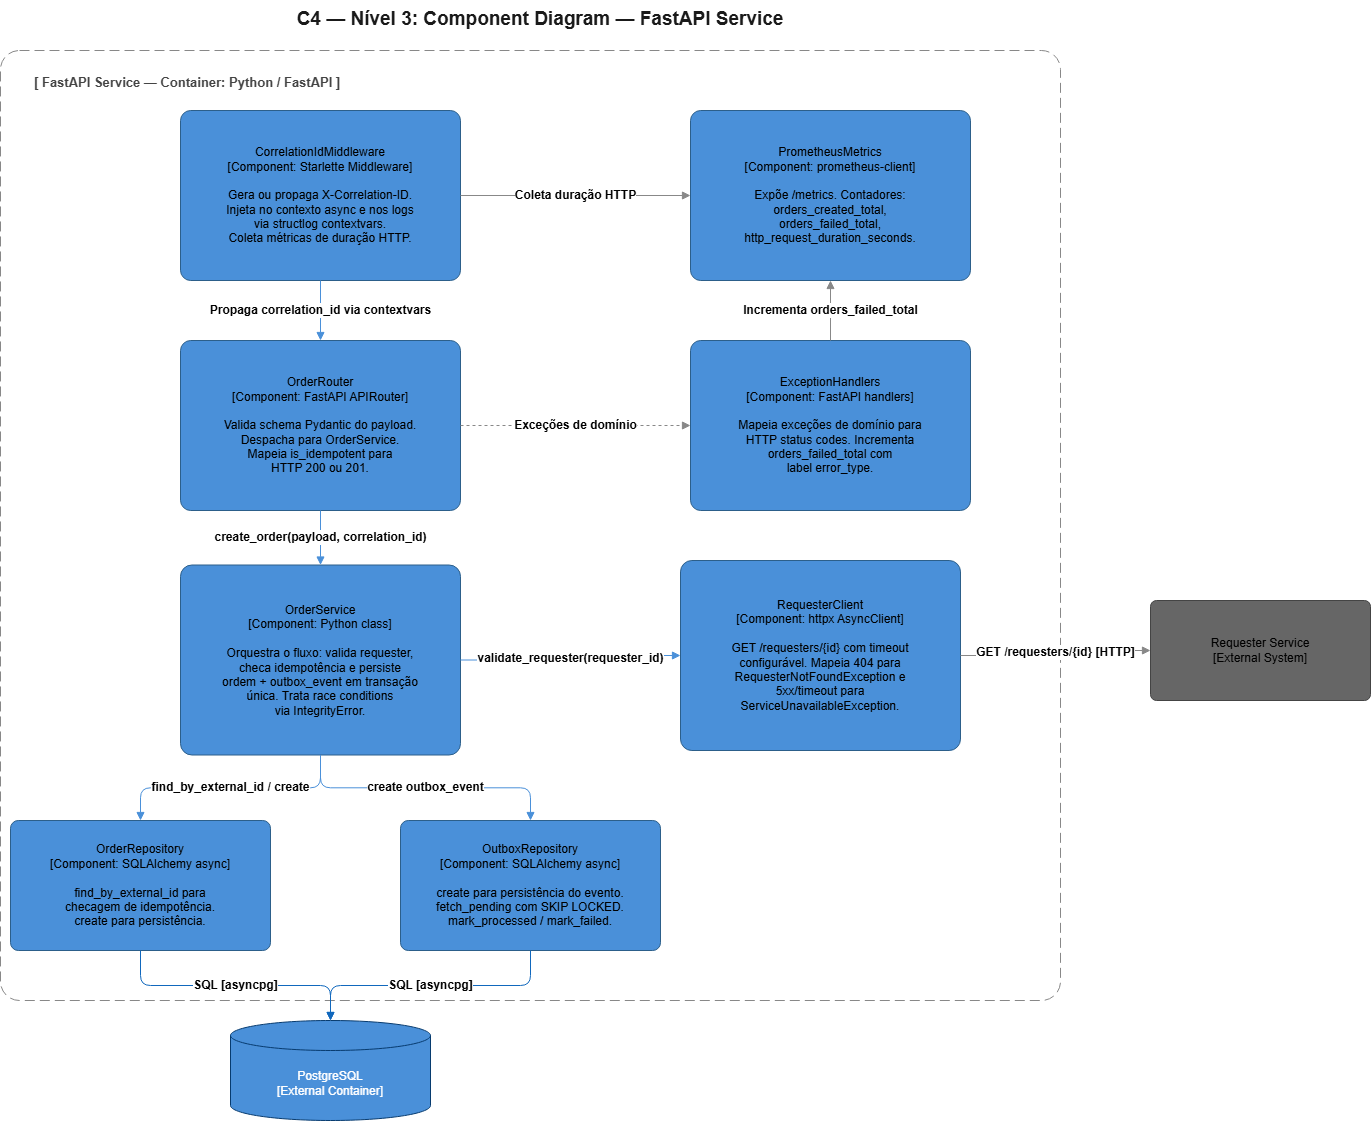

The diagram above was exported from draw.io. Its source (the exported page's mxGraphModel, read from the mxfile embedded in the PNG):
<mxGraphModel dx="1426" dy="743" grid="1" gridSize="10" guides="1" tooltips="1" connect="1" arrows="1" fold="1" page="1" pageScale="1" pageWidth="827" pageHeight="1169" math="0" shadow="0">
  <root>
    <mxCell id="0" />
    <mxCell id="1" parent="0" />
    <mxCell id="uxCVFWm02AGdhnOv2bi4-1" parent="1" style="text;html=0;strokeColor=none;fillColor=none;align=center;              fontSize=20;fontStyle=1;fontColor=#1a1a1a;fontSize=19;" value="C4 — Nível 3: Component Diagram — FastAPI Service" vertex="1">
      <mxGeometry height="40" width="1000" x="110" y="20" as="geometry" />
    </mxCell>
    <mxCell id="uxCVFWm02AGdhnOv2bi4-2" parent="1" style="rounded=1;arcSize=2;fillColor=none;strokeColor=#888888;              strokeWidth=2;dashed=1;dashPattern=10 5;html=0;" value="" vertex="1">
      <mxGeometry height="950" width="1060" x="70" y="70" as="geometry" />
    </mxCell>
    <mxCell id="uxCVFWm02AGdhnOv2bi4-3" parent="1" style="text;html=0;strokeColor=none;fillColor=none;              fontSize=13;fontStyle=1;fontColor=#444444;align=left;fontSize=13;" value="[ FastAPI Service — Container: Python / FastAPI ]" vertex="1">
      <mxGeometry height="24" width="440" x="102" y="88" as="geometry" />
    </mxCell>
    <mxCell id="uxCVFWm02AGdhnOv2bi4-4" parent="1" style="rounded=1;arcSize=6;fillColor=#4a90d9;strokeColor=#2c5f8a;              fontColor=#ffffff;fontSize=12;align=center;whiteSpace=wrap;              verticalAlign=middle;html=0;" value="CorrelationIdMiddleware&#10;[Component: Starlette Middleware]&#10;&#10;Gera ou propaga X-Correlation-ID.&#10;Injeta no contexto async e nos logs&#10;via structlog contextvars.&#10;Coleta métricas de duração HTTP." vertex="1">
      <mxGeometry height="170" width="280" x="250" y="130" as="geometry" />
    </mxCell>
    <mxCell id="uxCVFWm02AGdhnOv2bi4-5" parent="1" style="rounded=1;arcSize=6;fillColor=#4a90d9;strokeColor=#2c5f8a;              fontColor=#ffffff;fontSize=12;align=center;whiteSpace=wrap;              verticalAlign=middle;html=0;" value="OrderRouter&#10;[Component: FastAPI APIRouter]&#10;&#10;Valida schema Pydantic do payload.&#10;Despacha para OrderService.&#10;Mapeia is_idempotent para&#10;HTTP 200 ou 201." vertex="1">
      <mxGeometry height="170" width="280" x="250" y="360" as="geometry" />
    </mxCell>
    <mxCell id="uxCVFWm02AGdhnOv2bi4-6" parent="1" style="rounded=1;arcSize=6;fillColor=#4a90d9;strokeColor=#2c5f8a;              fontColor=#ffffff;fontSize=12;align=center;whiteSpace=wrap;              verticalAlign=middle;html=0;" value="OrderService&#10;[Component: Python class]&#10;&#10;Orquestra o fluxo: valida requester,&#10;checa idempotência e persiste&#10;ordem + outbox_event em transação&#10;única. Trata race conditions&#10;via IntegrityError." vertex="1">
      <mxGeometry height="190" width="280" x="250" y="584.5" as="geometry" />
    </mxCell>
    <mxCell id="uxCVFWm02AGdhnOv2bi4-7" parent="1" style="rounded=1;arcSize=6;fillColor=#4a90d9;strokeColor=#2c5f8a;              fontColor=#ffffff;fontSize=12;align=center;whiteSpace=wrap;              verticalAlign=middle;html=0;" value="OrderRepository&#10;[Component: SQLAlchemy async]&#10;&#10;find_by_external_id para&#10;checagem de idempotência.&#10;create para persistência." vertex="1">
      <mxGeometry height="130" width="260" x="80" y="840" as="geometry" />
    </mxCell>
    <mxCell id="uxCVFWm02AGdhnOv2bi4-8" parent="1" style="rounded=1;arcSize=6;fillColor=#4a90d9;strokeColor=#2c5f8a;              fontColor=#ffffff;fontSize=12;align=center;whiteSpace=wrap;              verticalAlign=middle;html=0;" value="OutboxRepository&#10;[Component: SQLAlchemy async]&#10;&#10;create para persistência do evento.&#10;fetch_pending com SKIP LOCKED.&#10;mark_processed / mark_failed." vertex="1">
      <mxGeometry height="130" width="260" x="470" y="840" as="geometry" />
    </mxCell>
    <mxCell id="uxCVFWm02AGdhnOv2bi4-9" parent="1" style="rounded=1;arcSize=6;fillColor=#4a90d9;strokeColor=#2c5f8a;              fontColor=#ffffff;fontSize=12;align=center;whiteSpace=wrap;              verticalAlign=middle;html=0;" value="RequesterClient&#10;[Component: httpx AsyncClient]&#10;&#10;GET /requesters/{id} com timeout&#10;configurável. Mapeia 404 para&#10;RequesterNotFoundException e&#10;5xx/timeout para&#10;ServiceUnavailableException." vertex="1">
      <mxGeometry height="190" width="280" x="750" y="580" as="geometry" />
    </mxCell>
    <mxCell id="uxCVFWm02AGdhnOv2bi4-10" parent="1" style="rounded=1;arcSize=6;fillColor=#4a90d9;strokeColor=#2c5f8a;              fontColor=#ffffff;fontSize=12;align=center;whiteSpace=wrap;              verticalAlign=middle;html=0;" value="ExceptionHandlers&#10;[Component: FastAPI handlers]&#10;&#10;Mapeia exceções de domínio para&#10;HTTP status codes. Incrementa&#10;orders_failed_total com&#10;label error_type." vertex="1">
      <mxGeometry height="170" width="280" x="760" y="360" as="geometry" />
    </mxCell>
    <mxCell id="uxCVFWm02AGdhnOv2bi4-11" parent="1" style="rounded=1;arcSize=6;fillColor=#4a90d9;strokeColor=#2c5f8a;              fontColor=#ffffff;fontSize=12;align=center;whiteSpace=wrap;              verticalAlign=middle;html=0;" value="PrometheusMetrics&#10;[Component: prometheus-client]&#10;&#10;Expõe /metrics. Contadores:&#10;orders_created_total,&#10;orders_failed_total,&#10;http_request_duration_seconds." vertex="1">
      <mxGeometry height="170" width="280" x="760" y="130" as="geometry" />
    </mxCell>
    <mxCell id="uxCVFWm02AGdhnOv2bi4-12" parent="1" style="shape=cylinder3;whiteSpace=wrap;html=0;boundedLbl=1;              fillColor=#1168bd;strokeColor=#073b6f;fontColor=light-dark(#ffffff, #ededed);              fontSize=12;align=center;verticalAlign=middle;fillColor=light-dark(#4a90d9, #ededed);" value="PostgreSQL&#10;[External Container]" vertex="1">
      <mxGeometry height="100" width="200" x="300" y="1040" as="geometry" />
    </mxCell>
    <mxCell id="uxCVFWm02AGdhnOv2bi4-13" parent="1" style="rounded=1;arcSize=6;fillColor=#666666;strokeColor=#444444;              fontColor=#ffffff;fontSize=12;align=center;whiteSpace=wrap;              verticalAlign=middle;html=0;" value="Requester Service&#10;[External System]" vertex="1">
      <mxGeometry height="100" width="220" x="1220" y="620" as="geometry" />
    </mxCell>
    <mxCell id="uxCVFWm02AGdhnOv2bi4-14" edge="1" parent="1" source="uxCVFWm02AGdhnOv2bi4-4" style="edgeStyle=orthogonalEdgeStyle;html=1;strokeColor=#4a90d9;              fontColor=#333333;fontSize=12;endArrow=block;endFill=1;fontStyle=1" target="uxCVFWm02AGdhnOv2bi4-5" value="Propaga correlation_id via contextvars">
      <mxGeometry relative="1" as="geometry" />
    </mxCell>
    <mxCell id="uxCVFWm02AGdhnOv2bi4-15" edge="1" parent="1" source="uxCVFWm02AGdhnOv2bi4-5" style="edgeStyle=orthogonalEdgeStyle;html=1;strokeColor=#4a90d9;              fontColor=#333333;fontSize=12;endArrow=block;endFill=1;fontStyle=1" target="uxCVFWm02AGdhnOv2bi4-6" value="create_order(payload, correlation_id)">
      <mxGeometry relative="1" as="geometry" />
    </mxCell>
    <mxCell id="uxCVFWm02AGdhnOv2bi4-16" edge="1" parent="1" source="uxCVFWm02AGdhnOv2bi4-6" style="edgeStyle=orthogonalEdgeStyle;html=1;strokeColor=#4a90d9;              fontColor=#333333;fontSize=12;endArrow=block;endFill=1;fontStyle=1" target="uxCVFWm02AGdhnOv2bi4-9" value="validate_requester(requester_id)">
      <mxGeometry relative="1" as="geometry" />
    </mxCell>
    <mxCell id="uxCVFWm02AGdhnOv2bi4-17" edge="1" parent="1" source="uxCVFWm02AGdhnOv2bi4-6" style="edgeStyle=orthogonalEdgeStyle;html=1;strokeColor=#4a90d9;              fontColor=#333333;fontSize=12;endArrow=block;endFill=1;fontStyle=1" target="uxCVFWm02AGdhnOv2bi4-7" value="find_by_external_id / create">
      <mxGeometry relative="1" as="geometry" />
    </mxCell>
    <mxCell id="uxCVFWm02AGdhnOv2bi4-18" edge="1" parent="1" source="uxCVFWm02AGdhnOv2bi4-6" style="edgeStyle=orthogonalEdgeStyle;html=1;strokeColor=#4a90d9;              fontColor=#333333;fontSize=12;endArrow=block;endFill=1;fontStyle=1" target="uxCVFWm02AGdhnOv2bi4-8" value="create outbox_event">
      <mxGeometry relative="1" as="geometry" />
    </mxCell>
    <mxCell id="uxCVFWm02AGdhnOv2bi4-19" edge="1" parent="1" source="uxCVFWm02AGdhnOv2bi4-5" style="edgeStyle=orthogonalEdgeStyle;html=1;strokeColor=#888888;              fontColor=#444444;fontSize=12;endArrow=block;endFill=1;dashed=1;fontStyle=1" target="uxCVFWm02AGdhnOv2bi4-10" value="Exceções de domínio">
      <mxGeometry relative="1" as="geometry" />
    </mxCell>
    <mxCell id="uxCVFWm02AGdhnOv2bi4-20" edge="1" parent="1" source="uxCVFWm02AGdhnOv2bi4-10" style="edgeStyle=orthogonalEdgeStyle;html=1;strokeColor=#888888;              fontColor=#444444;fontSize=12;endArrow=block;endFill=1;fontStyle=1" target="uxCVFWm02AGdhnOv2bi4-11" value="Incrementa orders_failed_total">
      <mxGeometry relative="1" as="geometry" />
    </mxCell>
    <mxCell id="uxCVFWm02AGdhnOv2bi4-21" edge="1" parent="1" source="uxCVFWm02AGdhnOv2bi4-4" style="edgeStyle=orthogonalEdgeStyle;html=1;strokeColor=#888888;              fontColor=#444444;fontSize=12;endArrow=block;endFill=1;fontStyle=1" target="uxCVFWm02AGdhnOv2bi4-11" value="Coleta duração HTTP">
      <mxGeometry relative="1" as="geometry" />
    </mxCell>
    <mxCell id="uxCVFWm02AGdhnOv2bi4-22" edge="1" parent="1" source="uxCVFWm02AGdhnOv2bi4-7" style="edgeStyle=orthogonalEdgeStyle;html=1;strokeColor=#1168bd;              fontColor=#1168bd;fontSize=12;endArrow=block;endFill=1;fontStyle=1" target="uxCVFWm02AGdhnOv2bi4-12" value="SQL [asyncpg]">
      <mxGeometry relative="1" as="geometry" />
    </mxCell>
    <mxCell id="uxCVFWm02AGdhnOv2bi4-23" edge="1" parent="1" source="uxCVFWm02AGdhnOv2bi4-8" style="edgeStyle=orthogonalEdgeStyle;html=1;strokeColor=#1168bd;              fontColor=#1168bd;fontSize=12;endArrow=block;endFill=1;fontStyle=1" target="uxCVFWm02AGdhnOv2bi4-12" value="SQL [asyncpg]">
      <mxGeometry relative="1" as="geometry" />
    </mxCell>
    <mxCell id="uxCVFWm02AGdhnOv2bi4-24" edge="1" parent="1" source="uxCVFWm02AGdhnOv2bi4-9" style="edgeStyle=orthogonalEdgeStyle;html=1;strokeColor=#888888;              fontColor=#444444;fontSize=12;endArrow=block;endFill=1;fontStyle=1" target="uxCVFWm02AGdhnOv2bi4-13" value="GET /requesters/{id} [HTTP]">
      <mxGeometry relative="1" as="geometry" />
    </mxCell>
  </root>
</mxGraphModel>